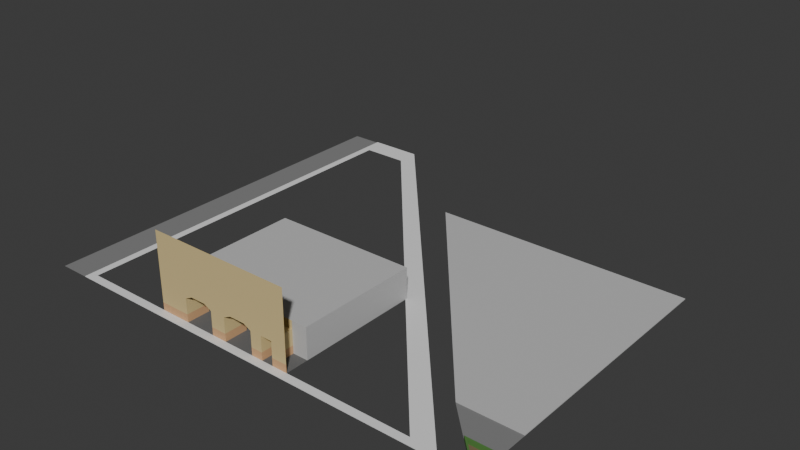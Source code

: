 # Source: market.blend  (saved by Blender 4.2.66; exported with 4.5.12 LTS)
import bpy
from mathutils import Matrix  # noqa: F401  (used for matrix-valued properties, if any)

bpy.ops.wm.read_factory_settings(use_empty=True)
scene = bpy.context.scene
scene.name = 'Scene'

# ---- collections
col_collection = bpy.data.collections.new('Collection'); scene.collection.children.link(col_collection)

# ---- materials (node trees are filled in below, after node groups)
mat_facade_001 = bpy.data.materials.new('Facade.001')
mat_facade_001.use_backface_culling = True
mat_lower_001 = bpy.data.materials.new('Lower.001')
mat_lower_001.use_backface_culling = True
mat_grey_001 = bpy.data.materials.new('Grey.001')
mat_grey_001.use_backface_culling = True
mat_road_003 = bpy.data.materials.new('Road.003')
mat_road_003.use_backface_culling = True
mat_sidewalk_002 = bpy.data.materials.new('Sidewalk.002')
mat_sidewalk_002.use_backface_culling = True
mat_road_004 = bpy.data.materials.new('Road.004')
mat_road_004.use_backface_culling = True
mat_material_002 = bpy.data.materials.new('Material.002')
mat_material_002.use_backface_culling = True
mat_floor_001 = bpy.data.materials.new('Floor.001')
mat_floor_001.use_backface_culling = True
mat_ground_001 = bpy.data.materials.new('Ground.001')
mat_ground_001.use_backface_culling = True
mat_roadish_001 = bpy.data.materials.new('Roadish.001')
mat_roadish_001.use_backface_culling = True
mat_terrain_001 = bpy.data.materials.new('Terrain.001')
mat_terrain_001.use_backface_culling = True
mat_bush_001 = bpy.data.materials.new('Bush.001')
mat_bush_001.use_backface_culling = True

# ---- material node trees
mat_facade_001.use_nodes = True; mat_facade_001.node_tree.nodes.clear()
_N = mat_facade_001.node_tree.nodes; _L = mat_facade_001.node_tree.links
n0 = _N.new('ShaderNodeBsdfPrincipled'); n0.name = 'Principled BSDF'; n0.location = (10, 300)
n0.inputs[0].default_value = (0.6867, 0.5395, 0.2542, 1.0)
n0.inputs[2].default_value = 1.0
n1 = _N.new('ShaderNodeOutputMaterial'); n1.name = 'Material Output'; n1.location = (300, 300)
_L.new(n0.outputs[0], n1.inputs[0])
n1.is_active_output = True
mat_lower_001.use_nodes = True; mat_lower_001.node_tree.nodes.clear()
_N = mat_lower_001.node_tree.nodes; _L = mat_lower_001.node_tree.links
n0 = _N.new('ShaderNodeBsdfPrincipled'); n0.name = 'Principled BSDF'; n0.location = (10, 300)
n0.inputs[0].default_value = (0.6445, 0.3813, 0.1912, 1.0)
n0.inputs[2].default_value = 1.0
n1 = _N.new('ShaderNodeOutputMaterial'); n1.name = 'Material Output'; n1.location = (300, 300)
_L.new(n0.outputs[0], n1.inputs[0])
n1.is_active_output = True
mat_grey_001.use_nodes = True; mat_grey_001.node_tree.nodes.clear()
_N = mat_grey_001.node_tree.nodes; _L = mat_grey_001.node_tree.links
n0 = _N.new('ShaderNodeBsdfPrincipled'); n0.name = 'Principled BSDF'; n0.location = (10, 300)
n0.inputs[0].default_value = (0.521, 0.521, 0.521, 1.0)
n0.inputs[2].default_value = 1.0
n1 = _N.new('ShaderNodeOutputMaterial'); n1.name = 'Material Output'; n1.location = (300, 300)
_L.new(n0.outputs[0], n1.inputs[0])
n1.is_active_output = True
mat_road_003.use_nodes = True; mat_road_003.node_tree.nodes.clear()
_N = mat_road_003.node_tree.nodes; _L = mat_road_003.node_tree.links
n0 = _N.new('ShaderNodeBsdfPrincipled'); n0.name = 'Principled BSDF'; n0.location = (10, 300)
n0.inputs[0].default_value = (0.1714, 0.1714, 0.1714, 1.0)
n0.inputs[2].default_value = 1.0
n1 = _N.new('ShaderNodeOutputMaterial'); n1.name = 'Material Output'; n1.location = (300, 300)
_L.new(n0.outputs[0], n1.inputs[0])
n1.is_active_output = True
mat_sidewalk_002.use_nodes = True; mat_sidewalk_002.node_tree.nodes.clear()
_N = mat_sidewalk_002.node_tree.nodes; _L = mat_sidewalk_002.node_tree.links
n0 = _N.new('ShaderNodeBsdfPrincipled'); n0.name = 'Principled BSDF'; n0.location = (10, 300)
n0.inputs[0].default_value = (0.521, 0.521, 0.521, 1.0)
n0.inputs[2].default_value = 1.0
n1 = _N.new('ShaderNodeOutputMaterial'); n1.name = 'Material Output'; n1.location = (300, 300)
_L.new(n0.outputs[0], n1.inputs[0])
n1.is_active_output = True
mat_road_004.use_nodes = True; mat_road_004.node_tree.nodes.clear()
_N = mat_road_004.node_tree.nodes; _L = mat_road_004.node_tree.links
n0 = _N.new('ShaderNodeBsdfPrincipled'); n0.name = 'Principled BSDF'; n0.location = (10, 300)
n0.inputs[0].default_value = (0.2159, 0.2159, 0.2159, 1.0)
n0.inputs[2].default_value = 1.0
n1 = _N.new('ShaderNodeOutputMaterial'); n1.name = 'Material Output'; n1.location = (300, 300)
_L.new(n0.outputs[0], n1.inputs[0])
n1.is_active_output = True
mat_material_002.use_nodes = True; mat_material_002.node_tree.nodes.clear()
_N = mat_material_002.node_tree.nodes; _L = mat_material_002.node_tree.links
n0 = _N.new('ShaderNodeBsdfPrincipled'); n0.name = 'Principled BSDF'; n0.location = (10, 300)
n0.inputs[2].default_value = 1.0
n1 = _N.new('ShaderNodeOutputMaterial'); n1.name = 'Material Output'; n1.location = (300, 300)
_L.new(n0.outputs[0], n1.inputs[0])
n1.is_active_output = True
mat_floor_001.use_nodes = True; mat_floor_001.node_tree.nodes.clear()
_N = mat_floor_001.node_tree.nodes; _L = mat_floor_001.node_tree.links
n0 = _N.new('ShaderNodeBsdfPrincipled'); n0.name = 'Principled BSDF'; n0.location = (10, 300)
n0.inputs[0].default_value = (0.1329, 0.1329, 0.1329, 1.0)
n0.inputs[2].default_value = 1.0
n1 = _N.new('ShaderNodeOutputMaterial'); n1.name = 'Material Output'; n1.location = (300, 300)
_L.new(n0.outputs[0], n1.inputs[0])
n1.is_active_output = True
mat_ground_001.use_nodes = True; mat_ground_001.node_tree.nodes.clear()
_N = mat_ground_001.node_tree.nodes; _L = mat_ground_001.node_tree.links
n0 = _N.new('ShaderNodeBsdfPrincipled'); n0.name = 'Principled BSDF'; n0.location = (10, 300)
n0.inputs[0].default_value = (0.521, 0.521, 0.521, 1.0)
n0.inputs[2].default_value = 1.0
n1 = _N.new('ShaderNodeOutputMaterial'); n1.name = 'Material Output'; n1.location = (300, 300)
_L.new(n0.outputs[0], n1.inputs[0])
n1.is_active_output = True
mat_roadish_001.use_nodes = True; mat_roadish_001.node_tree.nodes.clear()
_N = mat_roadish_001.node_tree.nodes; _L = mat_roadish_001.node_tree.links
n0 = _N.new('ShaderNodeBsdfPrincipled'); n0.name = 'Principled BSDF'; n0.location = (10, 300)
n0.inputs[0].default_value = (0.2159, 0.2159, 0.2159, 1.0)
n0.inputs[2].default_value = 1.0
n1 = _N.new('ShaderNodeOutputMaterial'); n1.name = 'Material Output'; n1.location = (300, 300)
_L.new(n0.outputs[0], n1.inputs[0])
n1.is_active_output = True
mat_terrain_001.use_nodes = True; mat_terrain_001.node_tree.nodes.clear()
_N = mat_terrain_001.node_tree.nodes; _L = mat_terrain_001.node_tree.links
n0 = _N.new('ShaderNodeBsdfPrincipled'); n0.name = 'Principled BSDF'; n0.location = (10, 300)
n0.inputs[0].default_value = (0.1946, 0.1356, 0.07227, 1.0)
n0.inputs[2].default_value = 1.0
n1 = _N.new('ShaderNodeOutputMaterial'); n1.name = 'Material Output'; n1.location = (300, 300)
_L.new(n0.outputs[0], n1.inputs[0])
n1.is_active_output = True
mat_bush_001.use_nodes = True; mat_bush_001.node_tree.nodes.clear()
_N = mat_bush_001.node_tree.nodes; _L = mat_bush_001.node_tree.links
n0 = _N.new('ShaderNodeBsdfPrincipled'); n0.name = 'Principled BSDF'; n0.location = (10, 300)
n0.inputs[0].default_value = (0.07819, 0.2122, 0.04231, 1.0)
n0.inputs[2].default_value = 1.0
n1 = _N.new('ShaderNodeOutputMaterial'); n1.name = 'Material Output'; n1.location = (300, 300)
_L.new(n0.outputs[0], n1.inputs[0])
n1.is_active_output = True

# ---- world
world_world = bpy.data.worlds.new('World'); scene.world = world_world
world_world.use_nodes = True; world_world.node_tree.nodes.clear()
_N = world_world.node_tree.nodes; _L = world_world.node_tree.links
n0 = _N.new('ShaderNodeOutputWorld'); n0.name = 'World Output'; n0.location = (300, 300)
n1 = _N.new('ShaderNodeBackground'); n1.name = 'Background'; n1.location = (10, 300)
n1.inputs[0].default_value = (0.05088, 0.05088, 0.05088, 1.0)
_L.new(n1.outputs[0], n0.inputs[0])
n0.is_active_output = True
world_world.color = (0.05088, 0.05088, 0.05088)
world_world.sun_shadow_jitter_overblur = 0.0

# ---- meshes
me_plane_007 = bpy.data.meshes.new('Plane.007')
me_plane_007.from_pydata([(6.0, 3.0, 3.5), (12.0, 0.0, 0.0), (10.0, 0.0, 0.0), (7.0, -3.258e-07, 0.0), (12.0, 0.0, 3.0), (-3.0, -9.775e-07, 1.0), (10.0, 0.0, 3.0), (8.5, -1.629e-07, 0.0), (8.5, -1.629e-07, 3.0), (7.0, -3.258e-07, 3.0), (1.0, -6.517e-07, 0.0), (4.0, 3.0, 3.5), (3.0, -6.517e-07, 0.0), (3.0, -6.517e-07, 3.0), (1.0, -6.517e-07, 3.0), (-2.0, -1.303e-06, 3.5), (-2.0, 3.0, 3.5), (0.0, 3.0, 3.5), (-7.0, -1.629e-06, 0.0), (-3.0, -9.775e-07, 0.0), (-7.0, -1.629e-06, 3.0), (-3.0, -9.775e-07, 3.0), (12.0, 0.0, 1.0), (10.0, 0.0, 1.0), (8.5, -1.629e-07, 1.0), (7.0, -3.258e-07, 1.0), (-7.0, -1.629e-06, 1.0), (-7.0, -1.629e-06, 10.0), (12.0, 0.0, 10.0), (8.5, 3.0, 0.0), (7.0, 3.0, 0.0), (8.5, 3.0, 3.0), (7.0, 3.0, 3.0), (8.5, 3.0, 1.0), (7.0, 3.0, 1.0), (3.0, 3.0, 0.0), (1.0, 3.0, 0.0), (3.0, 3.0, 3.0), (1.0, 3.0, 3.0), (-3.0, 3.0, 1.0), (-3.0, 3.0, 0.0), (-3.0, 3.0, 3.0), (10.0, 3.0, 0.0), (10.0, 3.0, 1.0), (10.0, 3.0, 3.0), (6.0, 0.0, 3.5), (4.0, -9.775e-07, 3.5), (0.0, -3.258e-07, 3.5), (3.0, -6.517e-07, 1.0), (1.0, -6.517e-07, 1.0), (3.0, 3.0, 1.0), (1.0, 3.0, 1.0), (-3.0, 3.0, 4.0), (10.0, 3.0, 4.0), (12.0, 3.0, 0.0), (-7.0, 3.0, 0.0), (-7.0, 3.0, 4.0), (12.0, 3.0, 4.0)], [], [(9, 45, 0, 32), (19, 40, 39, 5), (23, 22, 4, 6), (43, 42, 2, 23), (18, 19, 5, 26), (7, 29, 33, 24), (49, 14, 38, 51), (49, 51, 36, 10), (25, 24, 8, 9), (44, 43, 23, 6), (12, 35, 50, 48), (49, 48, 13, 14), (50, 37, 13, 48), (26, 5, 21, 20), (25, 34, 30, 3), (2, 1, 22, 23), (5, 39, 41, 21), (3, 7, 24, 25), (9, 32, 34, 25), (33, 34, 32, 31), (29, 30, 34, 33), (50, 51, 38, 37), (24, 33, 31, 8), (35, 36, 51, 50), (10, 12, 48, 49), (8, 31, 44, 6), (17, 38, 14, 47), (21, 41, 16, 15), (45, 46, 11, 0), (4, 28, 27, 20, 21, 15, 47, 14, 13, 46, 45, 9, 8, 6), (13, 37, 11, 46), (15, 16, 17, 47), (0, 11, 37, 38, 17, 16, 41, 52, 53, 44, 31, 32), (41, 39, 40, 55, 56, 52), (43, 44, 53, 57, 54, 42)])
me_plane_007.polygons.foreach_set('material_index', [0, 1, 0, 1, 1, 1, 0, 1, 0, 0, 1, 0, 0, 0, 1, 1, 0, 1, 0, 0, 1, 0, 0, 1, 1, 0, 0, 0, 0, 0, 0, 0, 0, 2, 2])
_uv = me_plane_007.uv_layers.new(name='UVMap')
_uv.uv.foreach_set('vector', [0.625, 0.5, 0.0, 0.0, 0.0, 0.0, 0.625, 1.0, 0.0, 0.5, 0.0, 1.0, 0.0, 1.0, 0.0, 0.5, 0.0, 0.0, 0.0, 0.0, 0.0, 0.0, 0.0, 0.0, 0.0, 0.0, 0.0, 0.0, 0.875, 0.5, 0.875, 0.5, 0.0, 0.0, 0.0, 0.0, 0.0, 0.0, 0.0, 0.0, 0.6875, 0.5, 0.6875, 1.0, 0.6875, 1.0, 0.6875, 0.5, 0.25, 0.5, 0.25, 0.5, 0.25, 1.0, 0.25, 1.0, 0.25, 0.5, 0.25, 1.0, 0.25, 1.0, 0.25, 0.5, 0.0, 0.0, 0.0, 0.0, 0.0, 0.0, 0.0, 0.0, 0.0, 0.0, 0.0, 0.0, 0.875, 0.5, 0.875, 0.5, 0.3125, 0.5, 0.3125, 1.0, 0.3125, 1.0, 0.3125, 0.5, 0.0, 0.0, 0.0, 0.0, 0.0, 0.0, 0.0, 0.0, 0.3125, 1.0, 0.3125, 1.0, 0.3125, 0.5, 0.3125, 0.5, 0.0, 0.0, 0.0, 0.0, 0.0, 0.0, 0.0, 0.0, 0.625, 0.5, 0.625, 1.0, 0.625, 1.0, 0.625, 0.5, 0.0, 0.0, 0.0, 0.0, 0.0, 0.0, 0.0, 0.0, 0.0, 0.5, 0.0, 1.0, 0.0, 1.0, 0.0, 0.5, 0.0, 0.0, 0.0, 0.0, 0.0, 0.0, 0.0, 0.0, 0.625, 0.5, 0.625, 1.0, 0.625, 1.0, 0.625, 0.5, 0.0, 0.0, 0.0, 0.0, 0.0, 0.0, 0.0, 0.0, 0.0, 0.0, 0.0, 0.0, 0.0, 0.0, 0.0, 0.0, 0.0, 0.0, 0.0, 0.0, 0.0, 0.0, 0.0, 0.0, 0.6875, 0.5, 0.6875, 1.0, 0.6875, 1.0, 0.6875, 0.5, 0.0, 0.0, 0.0, 0.0, 0.0, 0.0, 0.0, 0.0, 0.0, 0.0, 0.0, 0.0, 0.0, 0.0, 0.0, 0.0, 0.6875, 0.5, 0.6875, 1.0, 0.0, 0.0, 0.875, 0.5, 0.0, 0.0, 0.25, 1.0, 0.25, 0.5, 0.0, 0.0, 0.0, 0.5, 0.0, 1.0, 0.0, 0.0, 0.0, 0.0, 0.0, 0.0, 0.0, 0.0, 0.0, 0.0, 0.0, 0.0, 0.0, 0.0, 0.0, 0.0, 0.0, 0.0, 0.0, 0.0, 0.0, 0.0, 0.0, 0.0, 0.0, 0.0, 0.25, 0.5, 0.0, 0.0, 0.0, 0.0, 0.0, 0.0, 0.625, 0.5, 0.0, 0.0, 0.875, 0.5, 0.3125, 0.5, 0.3125, 1.0, 0.0, 0.0, 0.0, 0.0, 0.0, 0.0, 0.0, 0.0, 0.0, 0.0, 0.0, 0.0, 0.0, 0.0, 0.0, 0.0, 0.3125, 1.0, 0.0, 0.0, 0.0, 0.0, 0.0, 0.0, 0.0, 1.0, 0.0, 0.0, 0.0, 0.0, 0.0, 0.0, 0.6875, 1.0, 0.0, 0.0, 0.0, 1.0, 0.0, 1.0, 0.0, 1.0, 0.0, 1.0, 0.0, 0.0, 0.0, 0.0, 0.0, 0.0, 0.0, 0.0, 0.0, 0.0, 0.0, 0.0, 0.0, 0.0, 0.0, 0.0])
me_plane_007.materials.append(mat_facade_001)
me_plane_007.materials.append(mat_lower_001)
me_plane_007.materials.append(mat_grey_001)
me_plane_007.update()
me_plane_008 = bpy.data.meshes.new('Plane.008')
me_plane_008.from_pydata([(12.0, -1.0, 0.0), (12.0, 15.0, 0.0), (12.0, -1.0, 4.0), (12.0, 15.0, 4.0), (-7.0, 15.0, 0.0), (-7.0, -1.0, 0.0), (-7.0, 15.0, 4.0), (-7.0, -1.0, 4.0)], [], [(1, 0, 2, 3), (3, 6, 4, 1), (5, 4, 6, 7), (2, 7, 6, 3)])
me_plane_008.polygons.foreach_set('material_index', [1, 1, 1, 1])
_uv = me_plane_008.uv_layers.new(name='UVMap')
_uv.uv.foreach_set('vector', [1.0, 1.0, 1.0, 0.0, 1.0, 0.0, 1.0, 1.0, 1.0, 1.0, 0.0, 1.0, 0.0, 1.0, 1.0, 1.0, 0.0, 0.0, 0.0, 1.0, 0.0, 1.0, 0.0, 0.0, 0.0, 0.0, 0.0, 0.0, 0.0, 1.0, 1.0, 1.0])
me_plane_008.materials.append(mat_road_003)
me_plane_008.materials.append(mat_sidewalk_002)
me_plane_008.update()
me_plane_009 = bpy.data.meshes.new('Plane.009')
me_plane_009.from_pydata([(-1.0, -51.0, 0.0), (1.0, -51.0, 0.0), (-1.0, 1.0, 0.0), (1.0, 1.0, 0.0)], [], [(0, 1, 3, 2)])
_uv = me_plane_009.uv_layers.new(name='UVMap')
_uv.uv.foreach_set('vector', [0.0, 0.0, 1.0, 0.0, 1.0, 1.0, 0.0, 1.0])
me_plane_009.materials.append(mat_road_004)
me_plane_009.update()
me_plane_013 = bpy.data.meshes.new('Plane.013')
me_plane_013.from_pydata([(-4.0, -1.0, 0.0), (3.0, -1.0, 0.0), (3.0, 2.0, 0.0), (-4.0, 2.0, 0.1), (-4.0, -1.0, 0.1), (3.0, -1.0, 0.1), (3.0, 2.0, 0.1), (2.0, -1.0, 0.0), (2.0, -1.0, 0.1), (2.0, 2.0, 0.1), (3.0, 50.0, 0.1), (3.0, 50.0, 0.0), (2.0, 50.0, 0.1), (3.0, 51.0, 0.1), (3.0, 51.0, 0.0), (2.0, 51.0, 0.0), (2.0, 51.0, 0.1), (-49.0, 51.0, 0.1), (-45.0, 50.0, 0.1), (-46.0, 51.0, 0.0), (-46.0, 51.0, 0.1), (-49.0, 51.0, 0.0)], [], [(8, 5, 6, 9), (7, 1, 5, 8), (1, 2, 6, 5), (0, 7, 8, 4), (6, 2, 11, 10), (4, 8, 9, 3), (0, 4, 17, 21), (9, 6, 10, 12), (14, 15, 16, 13), (4, 3, 18, 20, 17), (12, 10, 13, 16), (10, 11, 14, 13), (21, 17, 20, 19), (12, 16, 20, 18), (16, 15, 19, 20)])
_uv = me_plane_013.uv_layers.new(name='UVMap')
_uv.uv.foreach_set('vector', [0.5, 0.0, 1.0, 0.0, 1.0, 1.0, 0.5, 1.0, 0.5, 0.0, 1.0, 0.0, 1.0, 0.0, 0.5, 0.0, 1.0, 0.0, 1.0, 1.0, 1.0, 1.0, 1.0, 0.0, 0.0, 0.0, 0.5, 0.0, 0.5, 0.0, 0.0, 0.0, 1.0, 1.0, 1.0, 1.0, 1.0, 1.0, 1.0, 1.0, 0.0, 0.0, 0.5, 0.0, 0.5, 1.0, 0.0, 1.0, 0.0, 0.0, 0.0, 0.0, 0.0, 0.0, 0.0, 0.0, 0.5, 1.0, 1.0, 1.0, 1.0, 1.0, 0.5, 1.0, 1.0, 1.0, 0.5, 1.0, 0.5, 1.0, 1.0, 1.0, 0.0, 0.0, 0.0, 1.0, 0.5, 1.0, 0.5, 1.0, 0.0, 0.0, 0.5, 1.0, 1.0, 1.0, 1.0, 1.0, 0.5, 1.0, 1.0, 1.0, 1.0, 1.0, 1.0, 1.0, 1.0, 1.0, 0.0, 0.0, 0.0, 0.0, 0.5, 1.0, 0.5, 1.0, 0.5, 1.0, 0.5, 1.0, 0.5, 1.0, 0.5, 1.0, 0.5, 1.0, 0.5, 1.0, 0.5, 1.0, 0.5, 1.0])
me_plane_013.materials.append(mat_material_002)
me_plane_013.update()
me_plane_020 = bpy.data.meshes.new('Plane.020')
me_plane_020.from_pydata([(-1.25, -1.25, 0.0), (1.125, -1.25, 0.0), (-1.25, 1.125, 0.0), (1.125, 1.125, 0.0)], [], [(0, 1, 3, 2)])
_uv = me_plane_020.uv_layers.new(name='UVMap')
_uv.uv.foreach_set('vector', [0.0, 0.0, 1.0, 0.0, 1.0, 1.0, 0.0, 1.0])
me_plane_020.materials.append(mat_floor_001)
me_plane_020.update()
me_plane_021 = bpy.data.meshes.new('Plane.021')
me_plane_021.from_pydata([(-4.0, 4.0, 0.0), (0.0, 4.0, 0.0), (0.0, 0.0, 0.0), (-8.0, 8.0, 0.0), (0.0, 8.0, 0.0), (-34.0, 40.0, 0.0), (0.0, 40.0, 0.0), (0.0, 8.0, 0.1), (-8.0, 8.0, 0.1), (0.0, 40.0, 0.1), (-34.0, 40.0, 0.1), (0.0, 0.0, 0.5), (0.0, 4.0, 0.5), (-4.0, 4.0, 0.5), (-0.2667, 0.5333, 0.5), (-0.2667, 3.733, 0.5), (-3.467, 3.733, 0.5), (-0.2667, 0.5333, 0.0), (-0.2667, 3.733, 0.0), (-3.467, 3.733, 0.0)], [], [(0, 2, 11, 13), (0, 1, 4, 3), (4, 6, 9, 7), (8, 7, 9, 10), (5, 3, 8, 10), (3, 4, 7, 8), (13, 11, 14, 16), (1, 0, 13, 12), (2, 1, 12, 11), (16, 14, 17, 19), (12, 13, 16, 15), (11, 12, 15, 14), (17, 18, 19), (15, 16, 19, 18), (14, 15, 18, 17)])
me_plane_021.polygons.foreach_set('material_index', [3, 1, 0, 0, 0, 1, 3, 3, 3, 3, 3, 3, 2, 3, 3])
_uv = me_plane_021.uv_layers.new(name='UVMap')
_uv.uv.foreach_set('vector', [0.0, 0.0, 0.0, 0.0, 0.0, 0.0, 0.0, 0.0, 0.0, 0.0, 0.0, 0.0, 0.0, 0.0, 0.0, 0.0, 0.0, 0.0, 0.0, 0.0, 0.0, 0.0, 0.0, 0.0, 0.0, 0.0, 0.0, 0.0, 0.0, 0.0, 0.0, 0.0, 0.0, 0.0, 0.0, 0.0, 0.0, 0.0, 0.0, 0.0, 0.0, 0.0, 0.0, 0.0, 0.0, 0.0, 0.0, 0.0, 0.0, 0.0, 0.0, 0.0, 0.0, 0.0, 0.0, 0.0, 0.0, 0.0, 0.0, 0.0, 0.0, 0.0, 0.0, 0.0, 0.0, 0.0, 0.0, 0.0, 0.0, 0.0, 0.0, 0.0, 0.0, 0.0, 0.0, 0.0, 0.0, 0.0, 0.0, 0.0, 0.0, 0.0, 0.0, 0.0, 0.0, 0.0, 0.0, 0.0, 0.0, 0.0, 0.0, 0.0, 0.0, 0.0, 0.0, 0.0, 0.0, 0.0, 0.0, 0.0, 0.0, 0.0, 0.0, 0.0, 0.0, 0.0, 0.0, 0.0, 0.0, 0.0, 0.0, 0.0, 0.0, 0.0, 0.0, 0.0, 0.0, 0.0])
me_plane_021.materials.append(mat_ground_001)
me_plane_021.materials.append(mat_roadish_001)
me_plane_021.materials.append(mat_terrain_001)
me_plane_021.materials.append(mat_bush_001)
me_plane_021.update()

# ---- objects
ob_entrance = bpy.data.objects.new('Entrance', me_plane_007)
ob_interior = bpy.data.objects.new('Interior', me_plane_008)
ob_lucena = bpy.data.objects.new('Lucena', me_plane_009)
ob_sidewalk = bpy.data.objects.new('Sidewalk', me_plane_013)
ob_floor = bpy.data.objects.new('Floor', me_plane_020)
ob_square = bpy.data.objects.new('Square', me_plane_021)

# ---- transforms, parenting, visibility, modifiers, constraints
ob_entrance.location = (17.0, -52.0, 0.1)
ob_entrance.rotation_euler = (0.0, -0.0, 6.283)
ob_interior.location = (17.0, -48.0, 0.1)
ob_interior.rotation_euler = (0.0, -0.0, 6.283)
ob_lucena.location = (-5.0, -52.0, 0.0)
ob_lucena.rotation_euler = (0.0, -0.0, 3.142)
ob_lucena.scale = (2.0, 1.0, 1.0)
ob_sidewalk.location = (0.0, -2.0, 0.0)
ob_sidewalk.rotation_euler = (0.0, -0.0, 3.142)
ob_floor.location = (20.0, -42.0, 0.1)
ob_floor.scale = (8.0, 8.0, 8.0)
ob_square.location = (53.0, -53.0, 0.0)
ob_square.rotation_euler = (0.0, -0.0, 6.283)

# ---- collection membership
col_collection.objects.link(ob_entrance)
col_collection.objects.link(ob_interior)
col_collection.objects.link(ob_lucena)
col_collection.objects.link(ob_sidewalk)
col_collection.objects.link(ob_floor)
col_collection.objects.link(ob_square)

# ---- scene / render settings (as saved in the file)
scene.frame_start = 1; scene.frame_end = 250; scene.frame_set(1)
scene.render.engine = 'BLENDER_EEVEE_NEXT'
bpy.context.view_layer.update()

# ---- added for rendering (the .blend has no active camera and no usable light): camera, sun
cam_auto = bpy.data.cameras.new('AutoCamera')
cam_auto.lens = 50.0
cam_auto.sensor_width = 36.0
cam_auto.clip_end = 1299.62
ob_auto_camera = bpy.data.objects.new('AutoCamera', cam_auto)
scene.collection.objects.link(ob_auto_camera)
ob_auto_camera.location = (97.0527, -115.863, 64.2922)
ob_auto_camera.rotation_euler = (1.09748, -7.21219e-08, 0.694738)
scene.camera = ob_auto_camera
light_auto_sun = bpy.data.lights.new('AutoSun', 'SUN')
light_auto_sun.energy = 3.0
light_auto_sun.angle = 0.0523599
ob_auto_sun = bpy.data.objects.new('AutoSun', light_auto_sun)
scene.collection.objects.link(ob_auto_sun)
ob_auto_sun.rotation_euler = (0.872665, 0.174533, 0.523599)
bpy.context.view_layer.update()
